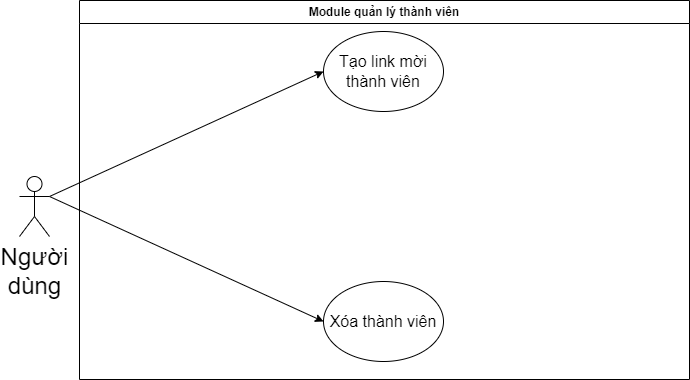

The diagram above was exported from draw.io. Its source (the exported page's mxGraphModel, read from the mxfile embedded in the PNG):
<mxGraphModel dx="939" dy="355" grid="0" gridSize="10" guides="1" tooltips="1" connect="1" arrows="1" fold="1" page="1" pageScale="1" pageWidth="827" pageHeight="1169" math="0" shadow="0">
  <root>
    <mxCell id="WiwW6T4yUcQlJP7RKSxs-0" />
    <mxCell id="WiwW6T4yUcQlJP7RKSxs-1" parent="WiwW6T4yUcQlJP7RKSxs-0" />
    <mxCell id="WiwW6T4yUcQlJP7RKSxs-2" value="Module quản lý thành viên" style="swimlane;whiteSpace=wrap;html=1;startSize=23;" parent="WiwW6T4yUcQlJP7RKSxs-1" vertex="1">
      <mxGeometry x="110" y="110" width="610" height="379" as="geometry" />
    </mxCell>
    <mxCell id="WiwW6T4yUcQlJP7RKSxs-3" value="Tạo link mời thành viên" style="ellipse;whiteSpace=wrap;html=1;fontSize=16;" parent="WiwW6T4yUcQlJP7RKSxs-2" vertex="1">
      <mxGeometry x="244" y="31" width="120" height="80" as="geometry" />
    </mxCell>
    <mxCell id="WiwW6T4yUcQlJP7RKSxs-5" value="Xóa thành viên" style="ellipse;whiteSpace=wrap;html=1;fontSize=16;" parent="WiwW6T4yUcQlJP7RKSxs-2" vertex="1">
      <mxGeometry x="244" y="281" width="120" height="80" as="geometry" />
    </mxCell>
    <mxCell id="YW8SRH_bthJT2Bs3ChGq-3" style="edgeStyle=none;html=1;exitX=1;exitY=0.3333333333333333;exitDx=0;exitDy=0;exitPerimeter=0;entryX=0;entryY=0.5;entryDx=0;entryDy=0;" parent="WiwW6T4yUcQlJP7RKSxs-1" source="YW8SRH_bthJT2Bs3ChGq-0" target="WiwW6T4yUcQlJP7RKSxs-3" edge="1">
      <mxGeometry relative="1" as="geometry" />
    </mxCell>
    <mxCell id="YW8SRH_bthJT2Bs3ChGq-5" style="edgeStyle=none;html=1;exitX=1;exitY=0.3333333333333333;exitDx=0;exitDy=0;exitPerimeter=0;entryX=0;entryY=0.5;entryDx=0;entryDy=0;" parent="WiwW6T4yUcQlJP7RKSxs-1" source="YW8SRH_bthJT2Bs3ChGq-0" target="WiwW6T4yUcQlJP7RKSxs-5" edge="1">
      <mxGeometry relative="1" as="geometry" />
    </mxCell>
    <mxCell id="YW8SRH_bthJT2Bs3ChGq-0" value="&lt;div style=&quot;&quot;&gt;&lt;span style=&quot;background-color: initial;&quot;&gt;Người&lt;/span&gt;&lt;/div&gt;&lt;div style=&quot;&quot;&gt;&lt;span style=&quot;background-color: initial;&quot;&gt;dùng&lt;/span&gt;&lt;/div&gt;" style="shape=umlActor;verticalLabelPosition=bottom;verticalAlign=top;html=1;outlineConnect=0;fontSize=24;align=center;" parent="WiwW6T4yUcQlJP7RKSxs-1" vertex="1">
      <mxGeometry x="50" y="286" width="30" height="60" as="geometry" />
    </mxCell>
  </root>
</mxGraphModel>